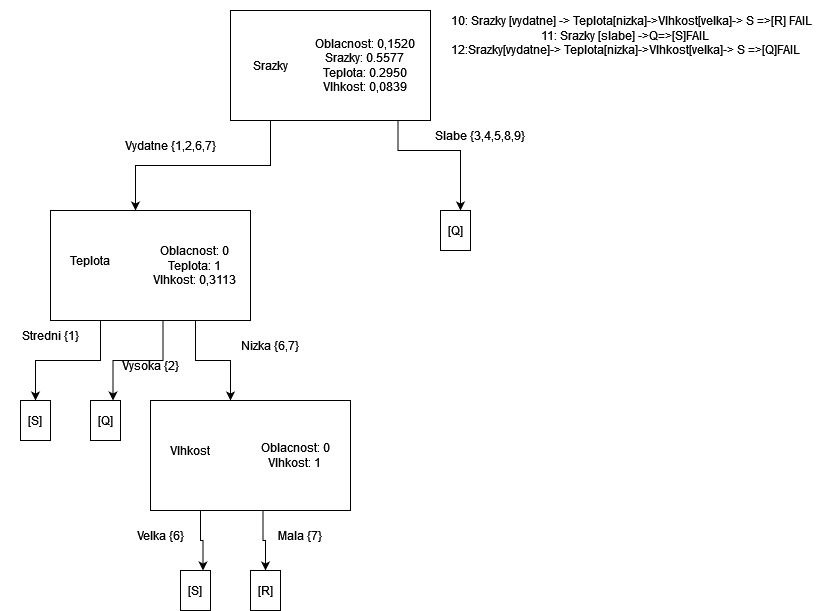

The diagram above was exported from draw.io. Its source (the exported page's mxGraphModel, read from the mxfile embedded in the PNG):
<mxGraphModel dx="1038" dy="487" grid="1" gridSize="10" guides="1" tooltips="1" connect="1" arrows="1" fold="1" page="1" pageScale="1" pageWidth="827" pageHeight="1169" math="0" shadow="0">
  <root>
    <mxCell id="0" />
    <mxCell id="1" parent="0" />
    <mxCell id="RpIL7p04RqPOinC7Vwn9-2" value="" style="rounded=0;whiteSpace=wrap;html=1;" parent="1" vertex="1">
      <mxGeometry x="240" y="80" width="200" height="110" as="geometry" />
    </mxCell>
    <mxCell id="RpIL7p04RqPOinC7Vwn9-27" style="edgeStyle=orthogonalEdgeStyle;rounded=0;orthogonalLoop=1;jettySize=auto;html=1;exitX=0.75;exitY=1;exitDx=0;exitDy=0;entryX=0.2;entryY=0;entryDx=0;entryDy=0;entryPerimeter=0;" parent="1" source="RpIL7p04RqPOinC7Vwn9-3" edge="1">
      <mxGeometry relative="1" as="geometry">
        <Array as="points">
          <mxPoint x="408" y="220" />
          <mxPoint x="470" y="220" />
        </Array>
        <mxPoint x="470" y="280" as="targetPoint" />
      </mxGeometry>
    </mxCell>
    <mxCell id="RpIL7p04RqPOinC7Vwn9-3" value="&lt;div&gt;Oblacnost: 0,1520&lt;/div&gt;&lt;div&gt;Srazky: 0.5577&lt;br&gt;&lt;/div&gt;&lt;div&gt;Teplota: 0.2950&lt;br&gt;&lt;/div&gt;&lt;div&gt;Vlhkost: 0,0839&lt;br&gt;&lt;/div&gt;" style="text;html=1;strokeColor=none;fillColor=none;align=center;verticalAlign=middle;whiteSpace=wrap;rounded=0;" parent="1" vertex="1">
      <mxGeometry x="310" y="80" width="130" height="110" as="geometry" />
    </mxCell>
    <mxCell id="RpIL7p04RqPOinC7Vwn9-31" style="edgeStyle=orthogonalEdgeStyle;rounded=0;orthogonalLoop=1;jettySize=auto;html=1;exitX=0.5;exitY=1;exitDx=0;exitDy=0;entryX=0.5;entryY=0;entryDx=0;entryDy=0;" parent="1" source="RpIL7p04RqPOinC7Vwn9-4" edge="1">
      <mxGeometry relative="1" as="geometry">
        <mxPoint x="145" y="280" as="targetPoint" />
      </mxGeometry>
    </mxCell>
    <mxCell id="RpIL7p04RqPOinC7Vwn9-4" value="Srazky" style="text;html=1;strokeColor=none;fillColor=none;align=center;verticalAlign=middle;whiteSpace=wrap;rounded=0;" parent="1" vertex="1">
      <mxGeometry x="240" y="80" width="80" height="110" as="geometry" />
    </mxCell>
    <mxCell id="RpIL7p04RqPOinC7Vwn9-15" value="Vydatne {1,2,6,7}" style="text;html=1;strokeColor=none;fillColor=none;align=center;verticalAlign=middle;whiteSpace=wrap;rounded=0;" parent="1" vertex="1">
      <mxGeometry x="130" y="200" width="100" height="30" as="geometry" />
    </mxCell>
    <mxCell id="RpIL7p04RqPOinC7Vwn9-28" value="Slabe {3,4,5,8,9}" style="text;html=1;strokeColor=none;fillColor=none;align=center;verticalAlign=middle;whiteSpace=wrap;rounded=0;" parent="1" vertex="1">
      <mxGeometry x="430" y="190" width="120" height="30" as="geometry" />
    </mxCell>
    <mxCell id="RpIL7p04RqPOinC7Vwn9-83" value="&lt;div&gt;&amp;nbsp;&amp;nbsp;&amp;nbsp; 10: Srazky [vydatne] -&amp;gt; Teplota[nizka]-&amp;gt;Vlhkost[velka]-&amp;gt; S =&amp;gt;[R] FAIL&lt;/div&gt;&lt;div&gt;11: Srazky [slabe] -&amp;gt;Q=&amp;gt;[S]FAIL&lt;br&gt;&lt;/div&gt;12:Srazky[vydatne]-&amp;gt; Teplota[nizka]-&amp;gt;Vlhkost[velka]-&amp;gt; S =&amp;gt;[Q]FAIL" style="text;html=1;strokeColor=none;fillColor=none;align=center;verticalAlign=middle;whiteSpace=wrap;rounded=0;" parent="1" vertex="1">
      <mxGeometry x="430" y="70" width="410" height="70" as="geometry" />
    </mxCell>
    <mxCell id="tS2e2xfUlHd1uwDdKb9h-7" style="edgeStyle=orthogonalEdgeStyle;rounded=0;orthogonalLoop=1;jettySize=auto;html=1;exitX=0.25;exitY=1;exitDx=0;exitDy=0;entryX=0.5;entryY=0;entryDx=0;entryDy=0;" edge="1" parent="1" source="tS2e2xfUlHd1uwDdKb9h-1" target="tS2e2xfUlHd1uwDdKb9h-4">
      <mxGeometry relative="1" as="geometry" />
    </mxCell>
    <mxCell id="tS2e2xfUlHd1uwDdKb9h-1" value="" style="rounded=0;whiteSpace=wrap;html=1;" vertex="1" parent="1">
      <mxGeometry x="60" y="280" width="200" height="110" as="geometry" />
    </mxCell>
    <mxCell id="tS2e2xfUlHd1uwDdKb9h-12" style="edgeStyle=orthogonalEdgeStyle;rounded=0;orthogonalLoop=1;jettySize=auto;html=1;exitX=0.25;exitY=1;exitDx=0;exitDy=0;entryX=0.75;entryY=0;entryDx=0;entryDy=0;" edge="1" parent="1" source="tS2e2xfUlHd1uwDdKb9h-2" target="tS2e2xfUlHd1uwDdKb9h-11">
      <mxGeometry relative="1" as="geometry" />
    </mxCell>
    <mxCell id="tS2e2xfUlHd1uwDdKb9h-17" style="edgeStyle=orthogonalEdgeStyle;rounded=0;orthogonalLoop=1;jettySize=auto;html=1;exitX=0.5;exitY=1;exitDx=0;exitDy=0;entryX=1;entryY=0;entryDx=0;entryDy=0;" edge="1" parent="1" source="tS2e2xfUlHd1uwDdKb9h-2" target="tS2e2xfUlHd1uwDdKb9h-16">
      <mxGeometry relative="1" as="geometry" />
    </mxCell>
    <mxCell id="tS2e2xfUlHd1uwDdKb9h-2" value="&lt;div&gt;Oblacnost: 0&lt;/div&gt;&lt;div&gt;Teplota: 1&lt;br&gt;&lt;/div&gt;&lt;div&gt;Vlhkost: 0,3113&lt;br&gt;&lt;/div&gt;" style="text;html=1;strokeColor=none;fillColor=none;align=center;verticalAlign=middle;whiteSpace=wrap;rounded=0;" vertex="1" parent="1">
      <mxGeometry x="140" y="280" width="130" height="110" as="geometry" />
    </mxCell>
    <mxCell id="tS2e2xfUlHd1uwDdKb9h-3" value="Teplota" style="text;html=1;strokeColor=none;fillColor=none;align=center;verticalAlign=middle;whiteSpace=wrap;rounded=0;" vertex="1" parent="1">
      <mxGeometry x="60" y="280" width="80" height="100" as="geometry" />
    </mxCell>
    <mxCell id="tS2e2xfUlHd1uwDdKb9h-4" value="" style="rounded=0;whiteSpace=wrap;html=1;" vertex="1" parent="1">
      <mxGeometry x="30" y="470" width="30" height="40" as="geometry" />
    </mxCell>
    <mxCell id="tS2e2xfUlHd1uwDdKb9h-5" value="[S]" style="text;html=1;strokeColor=none;fillColor=none;align=center;verticalAlign=middle;whiteSpace=wrap;rounded=0;" vertex="1" parent="1">
      <mxGeometry x="30" y="470" width="30" height="40" as="geometry" />
    </mxCell>
    <mxCell id="tS2e2xfUlHd1uwDdKb9h-8" value="Stredni {1}" style="text;html=1;strokeColor=none;fillColor=none;align=center;verticalAlign=middle;whiteSpace=wrap;rounded=0;" vertex="1" parent="1">
      <mxGeometry x="10" y="390" width="100" height="30" as="geometry" />
    </mxCell>
    <mxCell id="tS2e2xfUlHd1uwDdKb9h-10" value="" style="rounded=0;whiteSpace=wrap;html=1;" vertex="1" parent="1">
      <mxGeometry x="100" y="470" width="30" height="40" as="geometry" />
    </mxCell>
    <mxCell id="tS2e2xfUlHd1uwDdKb9h-11" value="[Q]" style="text;html=1;strokeColor=none;fillColor=none;align=center;verticalAlign=middle;whiteSpace=wrap;rounded=0;" vertex="1" parent="1">
      <mxGeometry x="100" y="470" width="30" height="40" as="geometry" />
    </mxCell>
    <mxCell id="tS2e2xfUlHd1uwDdKb9h-13" value="Vysoka {2}" style="text;html=1;strokeColor=none;fillColor=none;align=center;verticalAlign=middle;whiteSpace=wrap;rounded=0;" vertex="1" parent="1">
      <mxGeometry x="110" y="420" width="100" height="30" as="geometry" />
    </mxCell>
    <mxCell id="tS2e2xfUlHd1uwDdKb9h-23" style="edgeStyle=orthogonalEdgeStyle;rounded=0;orthogonalLoop=1;jettySize=auto;html=1;exitX=0.25;exitY=1;exitDx=0;exitDy=0;entryX=0.75;entryY=0;entryDx=0;entryDy=0;" edge="1" parent="1" source="tS2e2xfUlHd1uwDdKb9h-14" target="tS2e2xfUlHd1uwDdKb9h-20">
      <mxGeometry relative="1" as="geometry" />
    </mxCell>
    <mxCell id="tS2e2xfUlHd1uwDdKb9h-14" value="" style="rounded=0;whiteSpace=wrap;html=1;" vertex="1" parent="1">
      <mxGeometry x="160" y="470" width="200" height="110" as="geometry" />
    </mxCell>
    <mxCell id="tS2e2xfUlHd1uwDdKb9h-24" style="edgeStyle=orthogonalEdgeStyle;rounded=0;orthogonalLoop=1;jettySize=auto;html=1;exitX=0.25;exitY=1;exitDx=0;exitDy=0;entryX=0.5;entryY=0;entryDx=0;entryDy=0;" edge="1" parent="1" source="tS2e2xfUlHd1uwDdKb9h-15" target="tS2e2xfUlHd1uwDdKb9h-22">
      <mxGeometry relative="1" as="geometry" />
    </mxCell>
    <mxCell id="tS2e2xfUlHd1uwDdKb9h-15" value="&lt;div&gt;Oblacnost: 0&lt;/div&gt;&lt;div&gt;Vlhkost: 1&lt;br&gt;&lt;/div&gt;" style="text;html=1;strokeColor=none;fillColor=none;align=center;verticalAlign=middle;whiteSpace=wrap;rounded=0;" vertex="1" parent="1">
      <mxGeometry x="240" y="470" width="130" height="110" as="geometry" />
    </mxCell>
    <mxCell id="tS2e2xfUlHd1uwDdKb9h-16" value="Vlhkost" style="text;html=1;strokeColor=none;fillColor=none;align=center;verticalAlign=middle;whiteSpace=wrap;rounded=0;" vertex="1" parent="1">
      <mxGeometry x="160" y="470" width="80" height="100" as="geometry" />
    </mxCell>
    <mxCell id="tS2e2xfUlHd1uwDdKb9h-18" value="Nizka {6,7}" style="text;html=1;strokeColor=none;fillColor=none;align=center;verticalAlign=middle;whiteSpace=wrap;rounded=0;" vertex="1" parent="1">
      <mxGeometry x="230" y="400" width="100" height="30" as="geometry" />
    </mxCell>
    <mxCell id="tS2e2xfUlHd1uwDdKb9h-19" value="" style="rounded=0;whiteSpace=wrap;html=1;" vertex="1" parent="1">
      <mxGeometry x="190" y="640" width="30" height="40" as="geometry" />
    </mxCell>
    <mxCell id="tS2e2xfUlHd1uwDdKb9h-20" value="[S]" style="text;html=1;strokeColor=none;fillColor=none;align=center;verticalAlign=middle;whiteSpace=wrap;rounded=0;" vertex="1" parent="1">
      <mxGeometry x="190" y="640" width="30" height="40" as="geometry" />
    </mxCell>
    <mxCell id="tS2e2xfUlHd1uwDdKb9h-21" value="" style="rounded=0;whiteSpace=wrap;html=1;" vertex="1" parent="1">
      <mxGeometry x="260" y="640" width="30" height="40" as="geometry" />
    </mxCell>
    <mxCell id="tS2e2xfUlHd1uwDdKb9h-22" value="[R]" style="text;html=1;strokeColor=none;fillColor=none;align=center;verticalAlign=middle;whiteSpace=wrap;rounded=0;" vertex="1" parent="1">
      <mxGeometry x="260" y="640" width="30" height="40" as="geometry" />
    </mxCell>
    <mxCell id="tS2e2xfUlHd1uwDdKb9h-25" value="Velka {6}" style="text;html=1;strokeColor=none;fillColor=none;align=center;verticalAlign=middle;whiteSpace=wrap;rounded=0;" vertex="1" parent="1">
      <mxGeometry x="120" y="590" width="100" height="30" as="geometry" />
    </mxCell>
    <mxCell id="tS2e2xfUlHd1uwDdKb9h-26" value="Mala {7}" style="text;html=1;strokeColor=none;fillColor=none;align=center;verticalAlign=middle;whiteSpace=wrap;rounded=0;" vertex="1" parent="1">
      <mxGeometry x="260" y="590" width="100" height="30" as="geometry" />
    </mxCell>
    <mxCell id="tS2e2xfUlHd1uwDdKb9h-27" value="" style="rounded=0;whiteSpace=wrap;html=1;" vertex="1" parent="1">
      <mxGeometry x="450" y="280" width="30" height="40" as="geometry" />
    </mxCell>
    <mxCell id="tS2e2xfUlHd1uwDdKb9h-28" value="[Q]" style="text;html=1;strokeColor=none;fillColor=none;align=center;verticalAlign=middle;whiteSpace=wrap;rounded=0;" vertex="1" parent="1">
      <mxGeometry x="450" y="280" width="30" height="40" as="geometry" />
    </mxCell>
  </root>
</mxGraphModel>